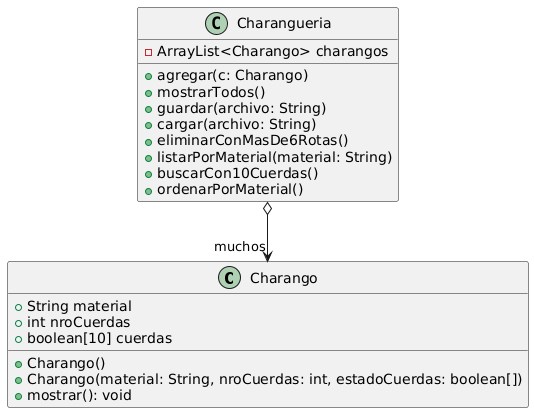

The diagram above was rendered by PlantUML. Its source (embedded in the PNG):
@startuml
class Charango {
  +String material
  +int nroCuerdas
  +boolean[10] cuerdas
  +Charango()
  +Charango(material: String, nroCuerdas: int, estadoCuerdas: boolean[])
  +mostrar(): void
}

class Charangueria {
  -ArrayList<Charango> charangos
  +agregar(c: Charango)
  +mostrarTodos()
  +guardar(archivo: String)
  +cargar(archivo: String)
  +eliminarConMasDe6Rotas()
  +listarPorMaterial(material: String)
  +buscarCon10Cuerdas()
  +ordenarPorMaterial()
}

Charangueria o--> "muchos" Charango
@enduml